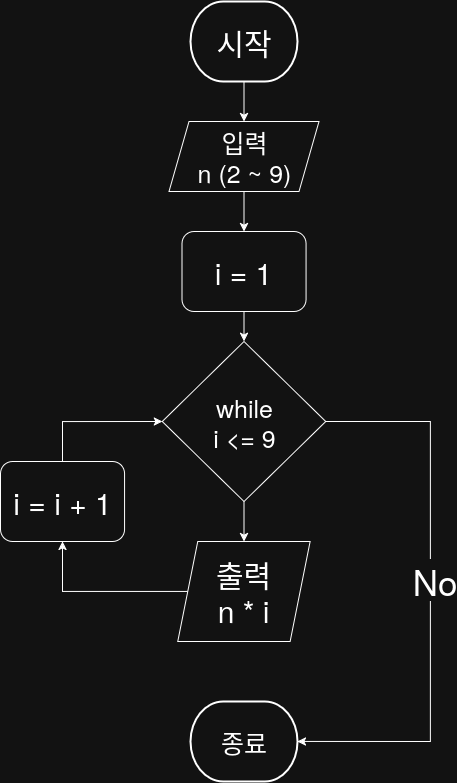

The diagram above was exported from draw.io. Its source (the exported page's mxGraphModel, read from the mxfile embedded in the PNG):
<mxGraphModel dx="1678" dy="2035" grid="1" gridSize="10" guides="1" tooltips="1" connect="1" arrows="1" fold="1" page="1" pageScale="1" pageWidth="850" pageHeight="1100" math="0" shadow="0">
  <root>
    <mxCell id="0" />
    <mxCell id="1" parent="0" />
    <mxCell id="Qj4_CISh_nkV7_HYuvNU-17" style="edgeStyle=orthogonalEdgeStyle;rounded=0;orthogonalLoop=1;jettySize=auto;html=1;" edge="1" parent="1" source="bXta3e60xJ1WIRZ8u2cL-1" target="Qj4_CISh_nkV7_HYuvNU-16">
      <mxGeometry relative="1" as="geometry" />
    </mxCell>
    <mxCell id="bXta3e60xJ1WIRZ8u2cL-1" value="시작" style="strokeWidth=2;html=1;shape=mxgraph.flowchart.terminator;whiteSpace=wrap;fontSize=30;" parent="1" vertex="1">
      <mxGeometry x="360" y="-1040" width="107" height="80" as="geometry" />
    </mxCell>
    <mxCell id="MYdtW-WR0STAU2xqhmvl-26" value="종료" style="strokeWidth=2;html=1;shape=mxgraph.flowchart.terminator;whiteSpace=wrap;fontSize=25;" parent="1" vertex="1">
      <mxGeometry x="360" y="-340" width="107" height="80" as="geometry" />
    </mxCell>
    <mxCell id="Qj4_CISh_nkV7_HYuvNU-34" style="edgeStyle=orthogonalEdgeStyle;rounded=0;orthogonalLoop=1;jettySize=auto;html=1;entryX=0.5;entryY=1;entryDx=0;entryDy=0;" edge="1" parent="1" source="Qj4_CISh_nkV7_HYuvNU-1" target="Qj4_CISh_nkV7_HYuvNU-33">
      <mxGeometry relative="1" as="geometry" />
    </mxCell>
    <mxCell id="Qj4_CISh_nkV7_HYuvNU-1" value="&lt;div&gt;출력&lt;/div&gt;n * i" style="shape=parallelogram;perimeter=parallelogramPerimeter;whiteSpace=wrap;html=1;fixedSize=1;fontSize=30;" vertex="1" parent="1">
      <mxGeometry x="347.31" y="-500" width="132.38" height="100" as="geometry" />
    </mxCell>
    <mxCell id="Qj4_CISh_nkV7_HYuvNU-21" style="edgeStyle=orthogonalEdgeStyle;rounded=0;orthogonalLoop=1;jettySize=auto;html=1;" edge="1" parent="1" source="Qj4_CISh_nkV7_HYuvNU-7" target="Qj4_CISh_nkV7_HYuvNU-1">
      <mxGeometry relative="1" as="geometry" />
    </mxCell>
    <mxCell id="Qj4_CISh_nkV7_HYuvNU-7" value="&lt;div&gt;while&lt;/div&gt;&lt;div&gt;i &amp;lt;= 9&lt;/div&gt;" style="rhombus;whiteSpace=wrap;html=1;fontSize=25;" vertex="1" parent="1">
      <mxGeometry x="331.75" y="-700" width="163.5" height="160" as="geometry" />
    </mxCell>
    <mxCell id="Qj4_CISh_nkV7_HYuvNU-27" style="edgeStyle=orthogonalEdgeStyle;rounded=0;orthogonalLoop=1;jettySize=auto;html=1;entryX=0.5;entryY=0;entryDx=0;entryDy=0;" edge="1" parent="1" source="Qj4_CISh_nkV7_HYuvNU-16" target="Qj4_CISh_nkV7_HYuvNU-26">
      <mxGeometry relative="1" as="geometry" />
    </mxCell>
    <mxCell id="Qj4_CISh_nkV7_HYuvNU-16" value="&lt;div&gt;입력&lt;/div&gt;&lt;div&gt;n (2 ~ 9)&lt;/div&gt;" style="shape=parallelogram;perimeter=parallelogramPerimeter;whiteSpace=wrap;html=1;fixedSize=1;fontSize=25;" vertex="1" parent="1">
      <mxGeometry x="338.5" y="-920" width="150" height="70" as="geometry" />
    </mxCell>
    <mxCell id="Qj4_CISh_nkV7_HYuvNU-28" style="edgeStyle=orthogonalEdgeStyle;rounded=0;orthogonalLoop=1;jettySize=auto;html=1;entryX=0.5;entryY=0;entryDx=0;entryDy=0;" edge="1" parent="1" source="Qj4_CISh_nkV7_HYuvNU-26" target="Qj4_CISh_nkV7_HYuvNU-7">
      <mxGeometry relative="1" as="geometry" />
    </mxCell>
    <mxCell id="Qj4_CISh_nkV7_HYuvNU-26" value="i = 1" style="rounded=1;whiteSpace=wrap;html=1;fontSize=30;" vertex="1" parent="1">
      <mxGeometry x="351.47" y="-810" width="124.06" height="80" as="geometry" />
    </mxCell>
    <mxCell id="Qj4_CISh_nkV7_HYuvNU-29" style="edgeStyle=orthogonalEdgeStyle;rounded=0;orthogonalLoop=1;jettySize=auto;html=1;entryX=1;entryY=0.5;entryDx=0;entryDy=0;entryPerimeter=0;" edge="1" parent="1" source="Qj4_CISh_nkV7_HYuvNU-7" target="MYdtW-WR0STAU2xqhmvl-26">
      <mxGeometry relative="1" as="geometry">
        <Array as="points">
          <mxPoint x="600" y="-620" />
          <mxPoint x="600" y="-300" />
        </Array>
      </mxGeometry>
    </mxCell>
    <mxCell id="Qj4_CISh_nkV7_HYuvNU-30" value="No" style="edgeLabel;html=1;align=center;verticalAlign=middle;resizable=0;points=[];fontSize=35;" vertex="1" connectable="0" parent="Qj4_CISh_nkV7_HYuvNU-29">
      <mxGeometry x="-0.0564" y="3" relative="1" as="geometry">
        <mxPoint y="-1" as="offset" />
      </mxGeometry>
    </mxCell>
    <mxCell id="Qj4_CISh_nkV7_HYuvNU-35" style="edgeStyle=orthogonalEdgeStyle;rounded=0;orthogonalLoop=1;jettySize=auto;html=1;entryX=0;entryY=0.5;entryDx=0;entryDy=0;" edge="1" parent="1" source="Qj4_CISh_nkV7_HYuvNU-33" target="Qj4_CISh_nkV7_HYuvNU-7">
      <mxGeometry relative="1" as="geometry">
        <Array as="points">
          <mxPoint x="232" y="-620" />
        </Array>
      </mxGeometry>
    </mxCell>
    <mxCell id="Qj4_CISh_nkV7_HYuvNU-33" value="i = i + 1" style="rounded=1;whiteSpace=wrap;html=1;fontSize=30;" vertex="1" parent="1">
      <mxGeometry x="170" y="-580" width="124.06" height="80" as="geometry" />
    </mxCell>
  </root>
</mxGraphModel>